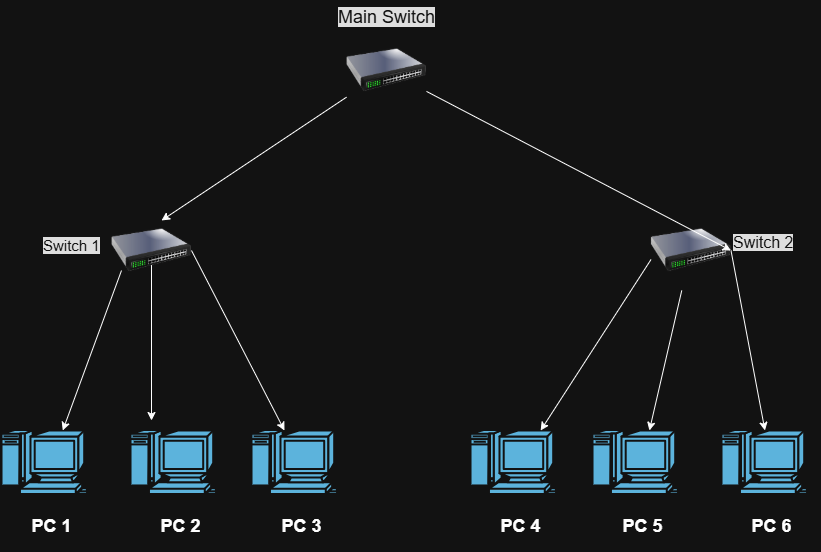

The diagram above was exported from draw.io. Its source (the exported page's mxGraphModel, read from the mxfile embedded in the PNG):
<mxGraphModel dx="1030" dy="562" grid="1" gridSize="10" guides="1" tooltips="1" connect="1" arrows="1" fold="1" page="1" pageScale="1" pageWidth="850" pageHeight="1100" math="0" shadow="0">
  <root>
    <mxCell id="0" />
    <mxCell id="1" parent="0" />
    <mxCell id="AAI37_2hLaapVoFS7fon-2" parent="1" style="shape=mxgraph.cisco.computers_and_peripherals.macintosh;html=1;pointerEvents=1;dashed=0;fillColor=#036897;strokeColor=#ffffff;strokeWidth=2;verticalLabelPosition=bottom;verticalAlign=top;align=center;outlineConnect=0;labelPerimeter=1;" value="&lt;h2&gt;PC 6&lt;/h2&gt;" vertex="1">
      <mxGeometry height="64" width="99" x="730" y="440" as="geometry" />
    </mxCell>
    <mxCell id="AAI37_2hLaapVoFS7fon-3" parent="1" style="shape=mxgraph.cisco.computers_and_peripherals.macintosh;html=1;pointerEvents=1;dashed=0;fillColor=#036897;strokeColor=#ffffff;strokeWidth=2;verticalLabelPosition=bottom;verticalAlign=top;align=center;outlineConnect=0;labelPerimeter=1;" value="&lt;h2&gt;PC 5&lt;/h2&gt;" vertex="1">
      <mxGeometry height="64" width="99" x="601" y="440" as="geometry" />
    </mxCell>
    <mxCell id="AAI37_2hLaapVoFS7fon-4" parent="1" style="shape=mxgraph.cisco.computers_and_peripherals.macintosh;html=1;pointerEvents=1;dashed=0;fillColor=#036897;strokeColor=#ffffff;strokeWidth=2;verticalLabelPosition=bottom;verticalAlign=top;align=center;outlineConnect=0;labelPerimeter=1;" value="&lt;h2&gt;PC 4&lt;/h2&gt;" vertex="1">
      <mxGeometry height="64" width="99" x="479" y="440" as="geometry" />
    </mxCell>
    <mxCell id="AAI37_2hLaapVoFS7fon-5" parent="1" style="shape=mxgraph.cisco.computers_and_peripherals.macintosh;html=1;pointerEvents=1;dashed=0;fillColor=#036897;strokeColor=#ffffff;strokeWidth=2;verticalLabelPosition=bottom;verticalAlign=top;align=center;outlineConnect=0;labelPerimeter=1;" value="&lt;h2&gt;PC 3&lt;/h2&gt;" vertex="1">
      <mxGeometry height="64" width="99" x="260" y="440" as="geometry" />
    </mxCell>
    <mxCell id="AAI37_2hLaapVoFS7fon-6" parent="1" style="shape=mxgraph.cisco.computers_and_peripherals.macintosh;html=1;pointerEvents=1;dashed=0;fillColor=#036897;strokeColor=#ffffff;strokeWidth=2;verticalLabelPosition=bottom;verticalAlign=top;align=center;outlineConnect=0;labelPerimeter=1;" value="&lt;h2&gt;PC 2&lt;/h2&gt;" vertex="1">
      <mxGeometry height="64" width="99" x="139" y="440" as="geometry" />
    </mxCell>
    <mxCell id="AAI37_2hLaapVoFS7fon-7" parent="1" style="shape=mxgraph.cisco.computers_and_peripherals.macintosh;html=1;pointerEvents=1;dashed=0;fillColor=#036897;strokeColor=#ffffff;strokeWidth=2;verticalLabelPosition=bottom;verticalAlign=top;align=center;outlineConnect=0;labelPerimeter=1;" value="&lt;h2&gt;PC 1&lt;/h2&gt;" vertex="1">
      <mxGeometry height="64" width="99" x="10" y="440" as="geometry" />
    </mxCell>
    <mxCell id="AAI37_2hLaapVoFS7fon-21" edge="1" parent="1" source="AAI37_2hLaapVoFS7fon-8" style="rounded=0;orthogonalLoop=1;jettySize=auto;html=1;defaultLabelBackgroundColor=page;labelPadding=0 4;exitX=0;exitY=0.613;exitDx=0;exitDy=0;exitPerimeter=0;" target="AAI37_2hLaapVoFS7fon-4">
      <mxGeometry relative="1" as="geometry" />
    </mxCell>
    <mxCell id="AAI37_2hLaapVoFS7fon-22" edge="1" parent="1" source="AAI37_2hLaapVoFS7fon-8" style="rounded=0;orthogonalLoop=1;jettySize=auto;html=1;defaultLabelBackgroundColor=page;labelPadding=0 4;" target="AAI37_2hLaapVoFS7fon-3">
      <mxGeometry relative="1" as="geometry" />
    </mxCell>
    <mxCell id="AAI37_2hLaapVoFS7fon-23" edge="1" parent="1" source="AAI37_2hLaapVoFS7fon-8" style="rounded=0;orthogonalLoop=1;jettySize=auto;html=1;exitX=1;exitY=0.5;exitDx=0;exitDy=0;defaultLabelBackgroundColor=page;labelPadding=0 4;" target="AAI37_2hLaapVoFS7fon-2">
      <mxGeometry relative="1" as="geometry" />
    </mxCell>
    <mxCell id="AAI37_2hLaapVoFS7fon-8" parent="1" style="image;html=1;image=img/lib/clip_art/networking/Switch_128x128.png;labelPerimeter=1;" value="" vertex="1">
      <mxGeometry height="80" width="80" x="659.5" y="220" as="geometry" />
    </mxCell>
    <mxCell id="AAI37_2hLaapVoFS7fon-18" edge="1" parent="1" source="AAI37_2hLaapVoFS7fon-12" style="rounded=0;orthogonalLoop=1;jettySize=auto;html=1;defaultLabelBackgroundColor=page;labelPadding=0 4;exitX=1;exitY=1;exitDx=0;exitDy=0;" target="AAI37_2hLaapVoFS7fon-7">
      <mxGeometry relative="1" as="geometry" />
    </mxCell>
    <mxCell id="AAI37_2hLaapVoFS7fon-19" edge="1" parent="1" source="AAI37_2hLaapVoFS7fon-9" style="edgeStyle=orthogonalEdgeStyle;rounded=0;orthogonalLoop=1;jettySize=auto;html=1;defaultLabelBackgroundColor=page;labelPadding=0 4;exitX=0.625;exitY=0.625;exitDx=0;exitDy=0;exitPerimeter=0;">
      <mxGeometry relative="1" x="0.2353" as="geometry">
        <Array as="points">
          <mxPoint x="160" y="270" />
        </Array>
        <mxPoint x="160" y="430" as="targetPoint" />
      </mxGeometry>
    </mxCell>
    <mxCell id="AAI37_2hLaapVoFS7fon-20" edge="1" parent="1" source="AAI37_2hLaapVoFS7fon-9" style="rounded=0;orthogonalLoop=1;jettySize=auto;html=1;defaultLabelBackgroundColor=page;labelPadding=0 4;exitX=1;exitY=0.5;exitDx=0;exitDy=0;" target="AAI37_2hLaapVoFS7fon-5">
      <mxGeometry relative="1" as="geometry" />
    </mxCell>
    <mxCell id="AAI37_2hLaapVoFS7fon-9" parent="1" style="image;html=1;image=img/lib/clip_art/networking/Switch_128x128.png;labelPerimeter=1;" value="" vertex="1">
      <mxGeometry height="80" width="80" x="120" y="220" as="geometry" />
    </mxCell>
    <mxCell id="AAI37_2hLaapVoFS7fon-16" edge="1" parent="1" source="AAI37_2hLaapVoFS7fon-10" style="rounded=0;orthogonalLoop=1;jettySize=auto;html=1;defaultLabelBackgroundColor=page;labelPadding=0 4;entryX=0.625;entryY=0.125;entryDx=0;entryDy=0;entryPerimeter=0;" target="AAI37_2hLaapVoFS7fon-9">
      <mxGeometry relative="1" as="geometry" />
    </mxCell>
    <mxCell id="AAI37_2hLaapVoFS7fon-17" edge="1" parent="1" source="AAI37_2hLaapVoFS7fon-10" style="rounded=0;orthogonalLoop=1;jettySize=auto;html=1;entryX=1;entryY=0.5;entryDx=0;entryDy=0;defaultLabelBackgroundColor=page;labelPadding=0 4;" target="AAI37_2hLaapVoFS7fon-8">
      <mxGeometry relative="1" as="geometry" />
    </mxCell>
    <mxCell id="AAI37_2hLaapVoFS7fon-10" parent="1" style="image;html=1;image=img/lib/clip_art/networking/Switch_128x128.png;labelPerimeter=1;fontSize=14;" value="" vertex="1">
      <mxGeometry height="80" width="80" x="355" y="40" as="geometry" />
    </mxCell>
    <mxCell id="AAI37_2hLaapVoFS7fon-11" parent="1" style="text;whiteSpace=wrap;html=1;fontSize=18;" value="&lt;span style=&quot;color: rgb(255, 255, 255); font-family: Helvetica; font-size: 18px; font-style: normal; font-variant-ligatures: normal; font-variant-caps: normal; font-weight: 400; letter-spacing: normal; orphans: 2; text-align: center; text-indent: 0px; text-transform: none; widows: 2; word-spacing: 0px; -webkit-text-stroke-width: 0px; white-space: nowrap; background-color: rgb(18, 18, 18); text-decoration-thickness: initial; text-decoration-style: initial; text-decoration-color: initial; float: none; display: inline !important;&quot;&gt;Main Switch&lt;/span&gt;" vertex="1">
      <mxGeometry height="40" width="100" x="345" y="10" as="geometry" />
    </mxCell>
    <mxCell id="AAI37_2hLaapVoFS7fon-12" parent="1" style="text;whiteSpace=wrap;html=1;fontSize=15;" value="&lt;span style=&quot;color: rgb(255, 255, 255); font-family: Helvetica; font-size: 15px; font-style: normal; font-variant-ligatures: normal; font-variant-caps: normal; font-weight: 400; letter-spacing: normal; orphans: 2; text-align: center; text-indent: 0px; text-transform: none; widows: 2; word-spacing: 0px; -webkit-text-stroke-width: 0px; white-space: nowrap; background-color: rgb(18, 18, 18); text-decoration-thickness: initial; text-decoration-style: initial; text-decoration-color: initial; float: none; display: inline !important;&quot;&gt;Switch 1&lt;/span&gt;" vertex="1">
      <mxGeometry height="40" width="80" x="50" y="240" as="geometry" />
    </mxCell>
    <mxCell id="AAI37_2hLaapVoFS7fon-14" parent="1" style="text;whiteSpace=wrap;html=1;fontSize=16;" value="&lt;span style=&quot;color: rgb(255, 255, 255); font-family: Helvetica; font-size: 16px; font-style: normal; font-variant-ligatures: normal; font-variant-caps: normal; font-weight: 400; letter-spacing: normal; orphans: 2; text-align: center; text-indent: 0px; text-transform: none; widows: 2; word-spacing: 0px; -webkit-text-stroke-width: 0px; white-space: nowrap; background-color: rgb(18, 18, 18); text-decoration-thickness: initial; text-decoration-style: initial; text-decoration-color: initial; float: none; display: inline !important;&quot;&gt;Switch 2&lt;/span&gt;" vertex="1">
      <mxGeometry height="64" width="80" x="739.5" y="236" as="geometry" />
    </mxCell>
  </root>
</mxGraphModel>